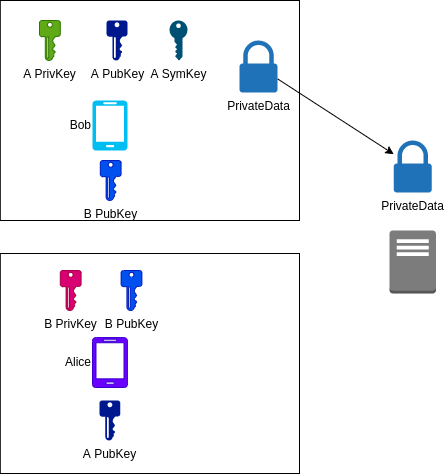

The diagram above was exported from draw.io. Its source (the exported page's mxGraphModel, read from the mxfile embedded in the PNG):
<mxGraphModel dx="856" dy="602" grid="1" gridSize="10" guides="1" tooltips="1" connect="1" arrows="1" fold="1" page="1" pageScale="1" pageWidth="850" pageHeight="1100" math="0" shadow="0">
  <root>
    <mxCell id="0" />
    <mxCell id="1" parent="0" />
    <mxCell id="2" value="" style="rounded=0;whiteSpace=wrap;html=1;fillColor=none;fontColor=default;" parent="1" vertex="1">
      <mxGeometry x="30.799999999999997" y="273" width="299.2" height="220" as="geometry" />
    </mxCell>
    <mxCell id="3" value="" style="rounded=0;whiteSpace=wrap;html=1;fillColor=none;fontColor=default;" parent="1" vertex="1">
      <mxGeometry x="30.8" y="20" width="299.2" height="220" as="geometry" />
    </mxCell>
    <mxCell id="4" value="" style="outlineConnect=0;dashed=0;verticalLabelPosition=bottom;verticalAlign=top;align=center;html=1;shape=mxgraph.aws3.traditional_server;fillColor=#7D7C7C;gradientColor=none;fontColor=default;" parent="1" vertex="1">
      <mxGeometry x="420" y="250" width="46.5" height="63" as="geometry" />
    </mxCell>
    <mxCell id="5" value="Bob" style="verticalLabelPosition=middle;html=1;verticalAlign=middle;align=right;strokeColor=none;fillColor=#00BEF2;shape=mxgraph.azure.mobile;pointerEvents=1;labelPosition=left;fontColor=default;" parent="1" vertex="1">
      <mxGeometry x="122.9" y="120" width="35" height="50" as="geometry" />
    </mxCell>
    <mxCell id="6" value="Alice" style="verticalLabelPosition=middle;html=1;verticalAlign=middle;align=right;strokeColor=#3700CC;fillColor=#6a00ff;shape=mxgraph.azure.mobile;pointerEvents=1;fontColor=default;labelPosition=left;" parent="1" vertex="1">
      <mxGeometry x="122.90000000000002" y="357" width="35" height="50" as="geometry" />
    </mxCell>
    <mxCell id="7" value="A PubKey" style="sketch=0;aspect=fixed;pointerEvents=1;shadow=0;dashed=0;html=1;strokeColor=none;labelPosition=center;verticalLabelPosition=bottom;verticalAlign=top;align=center;fillColor=#00188D;shape=mxgraph.mscae.enterprise.key_permissions;fontColor=default;" parent="1" vertex="1">
      <mxGeometry x="137.1" y="40" width="20.8" height="40" as="geometry" />
    </mxCell>
    <mxCell id="9" value="A SymKey" style="points=[[0,0.5,0],[0.24,0,0],[0.5,0.28,0],[0.995,0.475,0],[0.5,0.72,0],[0.24,1,0]];verticalLabelPosition=bottom;sketch=0;html=1;verticalAlign=top;aspect=fixed;align=center;pointerEvents=1;shape=mxgraph.cisco19.key;fillColor=#005073;strokeColor=none;rotation=0;direction=south;fontColor=default;" parent="1" vertex="1">
      <mxGeometry x="200" y="40" width="18" height="40" as="geometry" />
    </mxCell>
    <mxCell id="10" value="PrivateData" style="sketch=0;pointerEvents=1;shadow=0;dashed=0;html=1;strokeColor=none;labelPosition=center;verticalLabelPosition=bottom;verticalAlign=top;outlineConnect=0;align=center;shape=mxgraph.office.security.lock_protected;fillColor=#2072B8;fontColor=default;" parent="1" vertex="1">
      <mxGeometry x="424.25" y="160" width="38" height="52" as="geometry" />
    </mxCell>
    <mxCell id="11" value="A PubKey" style="sketch=0;aspect=fixed;pointerEvents=1;shadow=0;dashed=0;html=1;strokeColor=none;labelPosition=center;verticalLabelPosition=bottom;verticalAlign=top;align=center;fillColor=#00188D;shape=mxgraph.mscae.enterprise.key_permissions;fontColor=default;" parent="1" vertex="1">
      <mxGeometry x="130" y="420" width="20.8" height="40" as="geometry" />
    </mxCell>
    <mxCell id="12" value="B PubKey" style="sketch=0;aspect=fixed;pointerEvents=1;shadow=0;dashed=0;html=1;strokeColor=#001DBC;labelPosition=center;verticalLabelPosition=bottom;verticalAlign=top;align=center;fillColor=#0050ef;shape=mxgraph.mscae.enterprise.key_permissions;fontColor=default;" parent="1" vertex="1">
      <mxGeometry x="151.6" y="290" width="20.8" height="40" as="geometry" />
    </mxCell>
    <mxCell id="13" value="A PrivKey" style="sketch=0;aspect=fixed;pointerEvents=1;shadow=0;dashed=0;html=1;strokeColor=#2D7600;labelPosition=center;verticalLabelPosition=bottom;verticalAlign=top;align=center;fillColor=#60a917;shape=mxgraph.mscae.enterprise.key_permissions;fontColor=default;" parent="1" vertex="1">
      <mxGeometry x="70" y="40" width="20.8" height="40" as="geometry" />
    </mxCell>
    <mxCell id="14" value="B PrivKey" style="sketch=0;aspect=fixed;pointerEvents=1;shadow=0;dashed=0;html=1;strokeColor=#A50040;labelPosition=center;verticalLabelPosition=bottom;verticalAlign=top;align=center;fillColor=#d80073;shape=mxgraph.mscae.enterprise.key_permissions;fontColor=default;" parent="1" vertex="1">
      <mxGeometry x="90.8" y="290" width="20.8" height="40" as="geometry" />
    </mxCell>
    <mxCell id="15" value="B PubKey" style="sketch=0;aspect=fixed;pointerEvents=1;shadow=0;dashed=0;html=1;strokeColor=#001DBC;labelPosition=center;verticalLabelPosition=bottom;verticalAlign=top;align=center;fillColor=#0050ef;shape=mxgraph.mscae.enterprise.key_permissions;fontColor=default;" parent="1" vertex="1">
      <mxGeometry x="130.79999999999998" y="180" width="20.8" height="40" as="geometry" />
    </mxCell>
    <mxCell id="17" style="edgeStyle=none;html=1;fontColor=default;" parent="1" source="16" target="10" edge="1">
      <mxGeometry relative="1" as="geometry" />
    </mxCell>
    <mxCell id="16" value="PrivateData" style="sketch=0;pointerEvents=1;shadow=0;dashed=0;html=1;strokeColor=none;labelPosition=center;verticalLabelPosition=bottom;verticalAlign=top;outlineConnect=0;align=center;shape=mxgraph.office.security.lock_protected;fillColor=#2072B8;fontColor=default;" parent="1" vertex="1">
      <mxGeometry x="270" y="60" width="38" height="52" as="geometry" />
    </mxCell>
  </root>
</mxGraphModel>